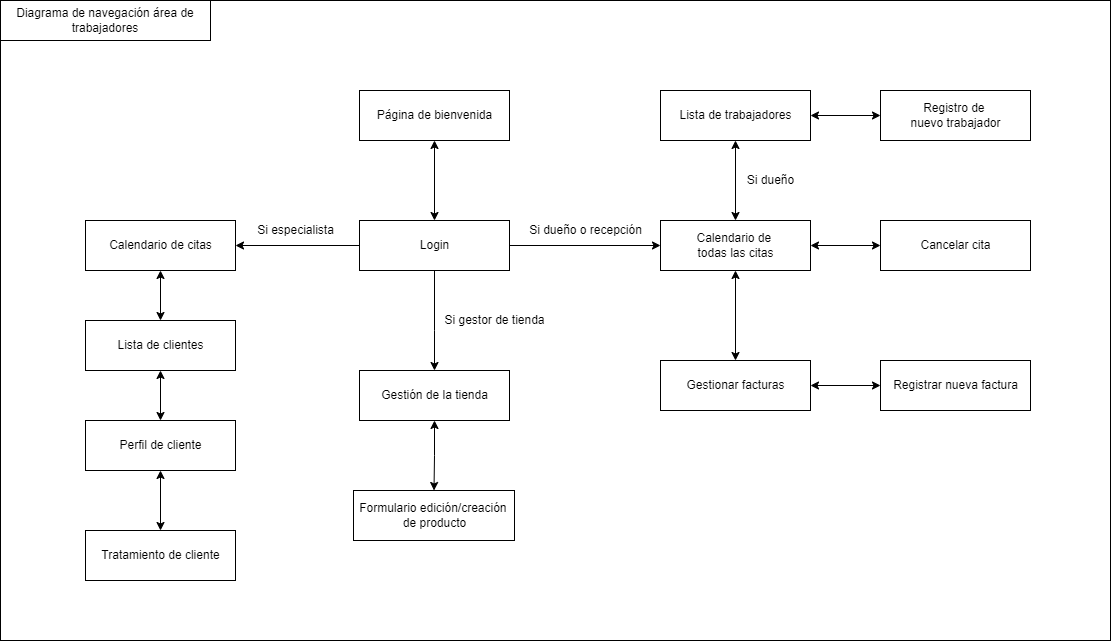

The diagram above was exported from draw.io. Its source (the exported page's mxGraphModel, read from the mxfile embedded in the PNG):
<mxGraphModel dx="2195" dy="868" grid="1" gridSize="10" guides="1" tooltips="1" connect="1" arrows="1" fold="1" page="1" pageScale="1" pageWidth="827" pageHeight="1169" math="0" shadow="0">
  <root>
    <mxCell id="0" />
    <mxCell id="1" parent="0" />
    <mxCell id="bCIScpA_3ANmRyPDExQu-1" value="" style="rounded=0;whiteSpace=wrap;html=1;" parent="1" vertex="1">
      <mxGeometry x="-20" y="150" width="1110" height="640" as="geometry" />
    </mxCell>
    <mxCell id="bCIScpA_3ANmRyPDExQu-2" value="Diagrama de navegación área de trabajadores" style="rounded=0;whiteSpace=wrap;html=1;" parent="1" vertex="1">
      <mxGeometry x="-20" y="150" width="210" height="40" as="geometry" />
    </mxCell>
    <mxCell id="bCIScpA_3ANmRyPDExQu-4" style="edgeStyle=orthogonalEdgeStyle;rounded=0;orthogonalLoop=1;jettySize=auto;html=1;startArrow=classic;startFill=1;" parent="1" source="bCIScpA_3ANmRyPDExQu-5" target="bCIScpA_3ANmRyPDExQu-9" edge="1">
      <mxGeometry relative="1" as="geometry" />
    </mxCell>
    <mxCell id="bCIScpA_3ANmRyPDExQu-5" value="Página de bienvenida" style="html=1;" parent="1" vertex="1">
      <mxGeometry x="339" y="240" width="150" height="50" as="geometry" />
    </mxCell>
    <mxCell id="bCIScpA_3ANmRyPDExQu-24" style="edgeStyle=orthogonalEdgeStyle;rounded=0;orthogonalLoop=1;jettySize=auto;html=1;" parent="1" source="bCIScpA_3ANmRyPDExQu-9" target="bCIScpA_3ANmRyPDExQu-23" edge="1">
      <mxGeometry relative="1" as="geometry" />
    </mxCell>
    <mxCell id="bCIScpA_3ANmRyPDExQu-25" style="edgeStyle=orthogonalEdgeStyle;rounded=0;orthogonalLoop=1;jettySize=auto;html=1;" parent="1" source="bCIScpA_3ANmRyPDExQu-9" target="bCIScpA_3ANmRyPDExQu-22" edge="1">
      <mxGeometry relative="1" as="geometry" />
    </mxCell>
    <mxCell id="bCIScpA_3ANmRyPDExQu-31" style="edgeStyle=orthogonalEdgeStyle;rounded=0;orthogonalLoop=1;jettySize=auto;html=1;" parent="1" source="bCIScpA_3ANmRyPDExQu-9" target="bCIScpA_3ANmRyPDExQu-29" edge="1">
      <mxGeometry relative="1" as="geometry">
        <Array as="points">
          <mxPoint x="414" y="480" />
          <mxPoint x="414" y="480" />
        </Array>
      </mxGeometry>
    </mxCell>
    <mxCell id="bCIScpA_3ANmRyPDExQu-9" value="Login" style="html=1;" parent="1" vertex="1">
      <mxGeometry x="339" y="370" width="150" height="50" as="geometry" />
    </mxCell>
    <mxCell id="bCIScpA_3ANmRyPDExQu-33" style="edgeStyle=orthogonalEdgeStyle;rounded=0;orthogonalLoop=1;jettySize=auto;html=1;startArrow=classic;startFill=1;" parent="1" source="bCIScpA_3ANmRyPDExQu-22" target="bCIScpA_3ANmRyPDExQu-32" edge="1">
      <mxGeometry relative="1" as="geometry" />
    </mxCell>
    <mxCell id="bCIScpA_3ANmRyPDExQu-22" value="Calendario de &lt;br&gt;todas las citas" style="html=1;" parent="1" vertex="1">
      <mxGeometry x="640" y="370" width="150" height="50" as="geometry" />
    </mxCell>
    <mxCell id="bCIScpA_3ANmRyPDExQu-23" value="Calendario de citas" style="html=1;" parent="1" vertex="1">
      <mxGeometry x="65" y="370" width="150" height="50" as="geometry" />
    </mxCell>
    <mxCell id="bCIScpA_3ANmRyPDExQu-46" style="edgeStyle=orthogonalEdgeStyle;rounded=0;orthogonalLoop=1;jettySize=auto;html=1;startArrow=classic;startFill=1;" parent="1" source="bCIScpA_3ANmRyPDExQu-29" target="bCIScpA_3ANmRyPDExQu-45" edge="1">
      <mxGeometry relative="1" as="geometry" />
    </mxCell>
    <mxCell id="bCIScpA_3ANmRyPDExQu-29" value="Gestión de la tienda" style="html=1;" parent="1" vertex="1">
      <mxGeometry x="339" y="520" width="150" height="50" as="geometry" />
    </mxCell>
    <mxCell id="bCIScpA_3ANmRyPDExQu-32" value="Cancelar cita" style="html=1;" parent="1" vertex="1">
      <mxGeometry x="860" y="370" width="150" height="50" as="geometry" />
    </mxCell>
    <mxCell id="bCIScpA_3ANmRyPDExQu-34" value="Gestionar facturas" style="html=1;" parent="1" vertex="1">
      <mxGeometry x="640" y="510" width="150" height="50" as="geometry" />
    </mxCell>
    <mxCell id="bCIScpA_3ANmRyPDExQu-35" value="Registrar nueva factura" style="html=1;" parent="1" vertex="1">
      <mxGeometry x="860" y="510" width="150" height="50" as="geometry" />
    </mxCell>
    <mxCell id="bCIScpA_3ANmRyPDExQu-36" style="edgeStyle=orthogonalEdgeStyle;rounded=0;orthogonalLoop=1;jettySize=auto;html=1;startArrow=classic;startFill=1;" parent="1" source="bCIScpA_3ANmRyPDExQu-22" target="bCIScpA_3ANmRyPDExQu-34" edge="1">
      <mxGeometry relative="1" as="geometry">
        <mxPoint x="800" y="405" as="sourcePoint" />
        <mxPoint x="870" y="405" as="targetPoint" />
      </mxGeometry>
    </mxCell>
    <mxCell id="bCIScpA_3ANmRyPDExQu-37" style="edgeStyle=orthogonalEdgeStyle;rounded=0;orthogonalLoop=1;jettySize=auto;html=1;startArrow=classic;startFill=1;" parent="1" source="bCIScpA_3ANmRyPDExQu-35" target="bCIScpA_3ANmRyPDExQu-34" edge="1">
      <mxGeometry relative="1" as="geometry">
        <mxPoint x="725" y="430" as="sourcePoint" />
        <mxPoint x="725" y="520" as="targetPoint" />
      </mxGeometry>
    </mxCell>
    <mxCell id="bCIScpA_3ANmRyPDExQu-38" value="Lista de trabajadores" style="html=1;" parent="1" vertex="1">
      <mxGeometry x="640" y="240" width="150" height="50" as="geometry" />
    </mxCell>
    <mxCell id="bCIScpA_3ANmRyPDExQu-39" value="Registro de &lt;br&gt;nuevo trabajador" style="html=1;" parent="1" vertex="1">
      <mxGeometry x="860" y="240" width="150" height="50" as="geometry" />
    </mxCell>
    <mxCell id="bCIScpA_3ANmRyPDExQu-40" style="edgeStyle=orthogonalEdgeStyle;rounded=0;orthogonalLoop=1;jettySize=auto;html=1;startArrow=classic;startFill=1;" parent="1" source="bCIScpA_3ANmRyPDExQu-22" target="bCIScpA_3ANmRyPDExQu-38" edge="1">
      <mxGeometry relative="1" as="geometry">
        <mxPoint x="800" y="405" as="sourcePoint" />
        <mxPoint x="870" y="405" as="targetPoint" />
      </mxGeometry>
    </mxCell>
    <mxCell id="bCIScpA_3ANmRyPDExQu-41" style="edgeStyle=orthogonalEdgeStyle;rounded=0;orthogonalLoop=1;jettySize=auto;html=1;startArrow=classic;startFill=1;" parent="1" source="bCIScpA_3ANmRyPDExQu-38" target="bCIScpA_3ANmRyPDExQu-39" edge="1">
      <mxGeometry relative="1" as="geometry">
        <mxPoint x="810" y="415" as="sourcePoint" />
        <mxPoint x="880" y="415" as="targetPoint" />
      </mxGeometry>
    </mxCell>
    <mxCell id="bCIScpA_3ANmRyPDExQu-42" value="Si dueño o recepción" style="text;html=1;align=center;verticalAlign=middle;resizable=0;points=[];autosize=1;strokeColor=none;fillColor=none;" parent="1" vertex="1">
      <mxGeometry x="500" y="370" width="130" height="20" as="geometry" />
    </mxCell>
    <mxCell id="bCIScpA_3ANmRyPDExQu-43" value="Si gestor de tienda" style="text;html=1;align=center;verticalAlign=middle;resizable=0;points=[];autosize=1;strokeColor=none;fillColor=none;" parent="1" vertex="1">
      <mxGeometry x="414" y="460" width="120" height="20" as="geometry" />
    </mxCell>
    <mxCell id="bCIScpA_3ANmRyPDExQu-44" value="Si especialista" style="text;html=1;align=center;verticalAlign=middle;resizable=0;points=[];autosize=1;strokeColor=none;fillColor=none;" parent="1" vertex="1">
      <mxGeometry x="230" y="370" width="90" height="20" as="geometry" />
    </mxCell>
    <mxCell id="bCIScpA_3ANmRyPDExQu-45" value="Formulario edición/creación &lt;br&gt;de producto" style="html=1;" parent="1" vertex="1">
      <mxGeometry x="333" y="640" width="161" height="50" as="geometry" />
    </mxCell>
    <mxCell id="bCIScpA_3ANmRyPDExQu-47" value="Si dueño" style="text;html=1;align=center;verticalAlign=middle;resizable=0;points=[];autosize=1;strokeColor=none;fillColor=none;" parent="1" vertex="1">
      <mxGeometry x="720" y="320" width="60" height="20" as="geometry" />
    </mxCell>
    <mxCell id="bCIScpA_3ANmRyPDExQu-51" style="edgeStyle=orthogonalEdgeStyle;rounded=0;orthogonalLoop=1;jettySize=auto;html=1;startArrow=classic;startFill=1;" parent="1" source="bCIScpA_3ANmRyPDExQu-48" target="bCIScpA_3ANmRyPDExQu-23" edge="1">
      <mxGeometry relative="1" as="geometry" />
    </mxCell>
    <mxCell id="bCIScpA_3ANmRyPDExQu-48" value="Lista de clientes" style="html=1;" parent="1" vertex="1">
      <mxGeometry x="65" y="470" width="150" height="50" as="geometry" />
    </mxCell>
    <mxCell id="bCIScpA_3ANmRyPDExQu-52" style="edgeStyle=orthogonalEdgeStyle;rounded=0;orthogonalLoop=1;jettySize=auto;html=1;startArrow=classic;startFill=1;" parent="1" source="bCIScpA_3ANmRyPDExQu-49" target="bCIScpA_3ANmRyPDExQu-48" edge="1">
      <mxGeometry relative="1" as="geometry" />
    </mxCell>
    <mxCell id="bCIScpA_3ANmRyPDExQu-49" value="Perfil de cliente" style="html=1;" parent="1" vertex="1">
      <mxGeometry x="65" y="570" width="150" height="50" as="geometry" />
    </mxCell>
    <mxCell id="bCIScpA_3ANmRyPDExQu-53" style="edgeStyle=orthogonalEdgeStyle;rounded=0;orthogonalLoop=1;jettySize=auto;html=1;startArrow=classic;startFill=1;" parent="1" source="bCIScpA_3ANmRyPDExQu-50" target="bCIScpA_3ANmRyPDExQu-49" edge="1">
      <mxGeometry relative="1" as="geometry" />
    </mxCell>
    <mxCell id="bCIScpA_3ANmRyPDExQu-50" value="Tratamiento de cliente" style="html=1;" parent="1" vertex="1">
      <mxGeometry x="65" y="680" width="150" height="50" as="geometry" />
    </mxCell>
  </root>
</mxGraphModel>